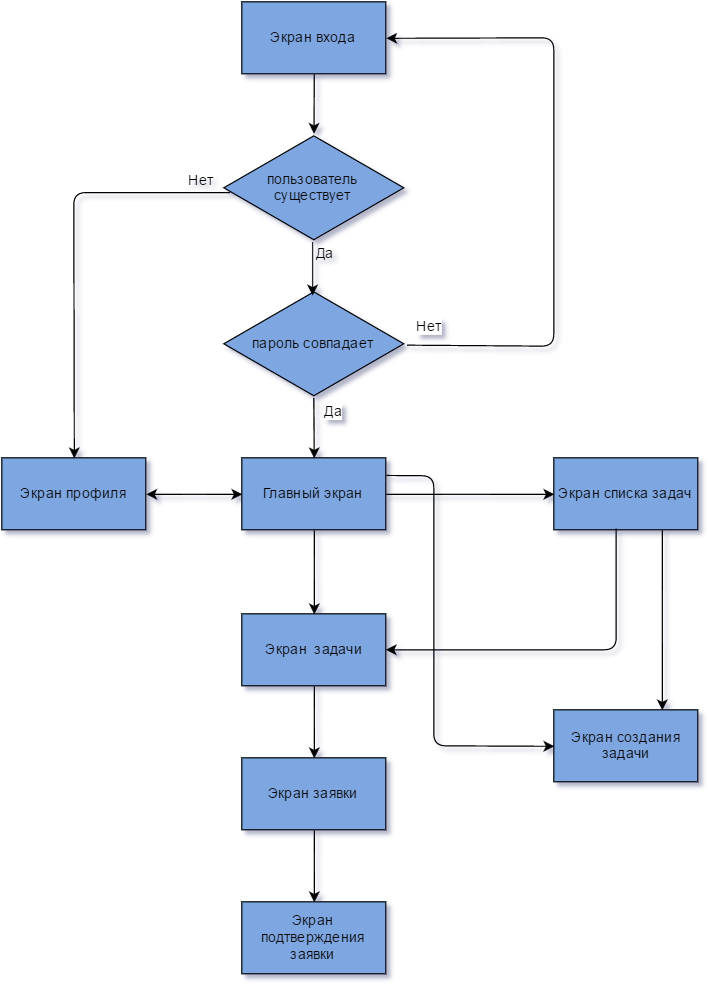

The diagram above was exported from draw.io. Its source (the exported page's mxGraphModel, read from the mxfile embedded in the PNG):
<mxGraphModel dx="1061" dy="631" grid="1" gridSize="10" guides="1" tooltips="1" connect="1" arrows="1" fold="1" page="1" pageScale="1" pageWidth="826" pageHeight="1169" background="#ffffff" math="0" shadow="0">
  <root>
    <mxCell id="0" />
    <mxCell id="1" parent="0" />
    <mxCell id="391c2f97dface9ac-1" value="Экран входа" style="whiteSpace=wrap;html=1;fillColor=#7EA6E0;" vertex="1" parent="1">
      <mxGeometry x="300" y="50" width="120" height="60" as="geometry" />
    </mxCell>
    <mxCell id="391c2f97dface9ac-3" value="пользователь&lt;div&gt;существует&lt;/div&gt;" style="html=1;whiteSpace=wrap;aspect=fixed;shape=isoRectangle;fillColor=#7EA6E0;" vertex="1" parent="1">
      <mxGeometry x="285" y="160" width="150" height="90" as="geometry" />
    </mxCell>
    <mxCell id="391c2f97dface9ac-4" value="пароль совпадает" style="html=1;whiteSpace=wrap;aspect=fixed;shape=isoRectangle;fillColor=#7EA6E0;" vertex="1" parent="1">
      <mxGeometry x="285" y="290" width="150" height="90" as="geometry" />
    </mxCell>
    <mxCell id="391c2f97dface9ac-7" value="" style="endArrow=classic;html=1;exitX=0.5;exitY=1;" edge="1" parent="1" source="391c2f97dface9ac-1" target="391c2f97dface9ac-3">
      <mxGeometry width="50" height="50" relative="1" as="geometry">
        <mxPoint x="10" y="60" as="sourcePoint" />
        <mxPoint x="60" y="10" as="targetPoint" />
      </mxGeometry>
    </mxCell>
    <mxCell id="391c2f97dface9ac-9" value="" style="endArrow=classic;html=1;exitX=0.49;exitY=1.008;exitPerimeter=0;entryX=0.496;entryY=0.051;entryPerimeter=0;" edge="1" parent="1" source="391c2f97dface9ac-3" target="391c2f97dface9ac-4">
      <mxGeometry width="50" height="50" relative="1" as="geometry">
        <mxPoint x="10" y="60" as="sourcePoint" />
        <mxPoint x="60" y="10" as="targetPoint" />
        <Array as="points" />
      </mxGeometry>
    </mxCell>
    <mxCell id="391c2f97dface9ac-10" value="" style="endArrow=classic;html=1;entryX=1;entryY=0.5;exitX=1.016;exitY=0.518;exitPerimeter=0;" edge="1" parent="1" source="391c2f97dface9ac-4" target="391c2f97dface9ac-1">
      <mxGeometry width="50" height="50" relative="1" as="geometry">
        <mxPoint x="10" y="60" as="sourcePoint" />
        <mxPoint x="60" y="10" as="targetPoint" />
        <Array as="points">
          <mxPoint x="560" y="337" />
          <mxPoint x="560" y="80" />
        </Array>
      </mxGeometry>
    </mxCell>
    <mxCell id="391c2f97dface9ac-12" value="Нет" style="text;html=1;resizable=0;points=[];align=center;verticalAlign=middle;labelBackgroundColor=#ffffff;" vertex="1" connectable="0" parent="391c2f97dface9ac-10">
      <mxGeometry x="-0.9324" y="-3" relative="1" as="geometry">
        <mxPoint x="1" y="-20" as="offset" />
      </mxGeometry>
    </mxCell>
    <mxCell id="391c2f97dface9ac-11" value="Да" style="text;html=1;resizable=0;points=[];autosize=1;align=left;verticalAlign=top;spacingTop=-4;" vertex="1" parent="1">
      <mxGeometry x="360" y="250" width="30" height="20" as="geometry" />
    </mxCell>
    <mxCell id="391c2f97dface9ac-13" value="Главный экран" style="whiteSpace=wrap;html=1;fillColor=#7EA6E0;" vertex="1" parent="1">
      <mxGeometry x="300" y="430" width="120" height="60" as="geometry" />
    </mxCell>
    <mxCell id="391c2f97dface9ac-27" style="edgeStyle=orthogonalEdgeStyle;rounded=0;html=1;exitX=1;exitY=0.5;entryX=0;entryY=0.5;jettySize=auto;orthogonalLoop=1;startArrow=classic;startFill=1;" edge="1" parent="1" source="391c2f97dface9ac-14" target="391c2f97dface9ac-13">
      <mxGeometry relative="1" as="geometry" />
    </mxCell>
    <mxCell id="391c2f97dface9ac-14" value="Экран профиля" style="whiteSpace=wrap;html=1;fillColor=#7EA6E0;" vertex="1" parent="1">
      <mxGeometry x="100" y="430" width="120" height="60" as="geometry" />
    </mxCell>
    <mxCell id="391c2f97dface9ac-38" style="edgeStyle=orthogonalEdgeStyle;curved=1;rounded=0;html=1;exitX=0.75;exitY=1;entryX=0.75;entryY=0;startArrow=none;startFill=0;jettySize=auto;orthogonalLoop=1;" edge="1" parent="1" source="391c2f97dface9ac-15" target="391c2f97dface9ac-31">
      <mxGeometry relative="1" as="geometry" />
    </mxCell>
    <mxCell id="391c2f97dface9ac-15" value="Экран списка задач" style="whiteSpace=wrap;html=1;fillColor=#7EA6E0;" vertex="1" parent="1">
      <mxGeometry x="560" y="430" width="120" height="60" as="geometry" />
    </mxCell>
    <mxCell id="391c2f97dface9ac-39" style="edgeStyle=orthogonalEdgeStyle;curved=1;rounded=0;html=1;exitX=0.5;exitY=1;entryX=0.5;entryY=0;startArrow=none;startFill=0;jettySize=auto;orthogonalLoop=1;" edge="1" parent="1" source="391c2f97dface9ac-16" target="391c2f97dface9ac-32">
      <mxGeometry relative="1" as="geometry" />
    </mxCell>
    <mxCell id="391c2f97dface9ac-16" value="Экран &amp;nbsp;&lt;span style=&quot;line-height: 1.2&quot;&gt;задачи&lt;/span&gt;" style="whiteSpace=wrap;html=1;fillColor=#7EA6E0;" vertex="1" parent="1">
      <mxGeometry x="300" y="560" width="120" height="60" as="geometry" />
    </mxCell>
    <mxCell id="391c2f97dface9ac-18" value="Нет" style="text;html=1;resizable=0;points=[];autosize=1;align=left;verticalAlign=top;spacingTop=-4;" vertex="1" parent="1">
      <mxGeometry x="254" y="189" width="40" height="20" as="geometry" />
    </mxCell>
    <mxCell id="391c2f97dface9ac-19" value="" style="endArrow=classic;html=1;entryX=0.5;entryY=0;" edge="1" parent="1" target="391c2f97dface9ac-13">
      <mxGeometry width="50" height="50" relative="1" as="geometry">
        <mxPoint x="360" y="380" as="sourcePoint" />
        <mxPoint x="60" y="80" as="targetPoint" />
      </mxGeometry>
    </mxCell>
    <mxCell id="391c2f97dface9ac-21" value="Да" style="text;html=1;resizable=0;points=[];align=center;verticalAlign=middle;labelBackgroundColor=#ffffff;" vertex="1" connectable="0" parent="391c2f97dface9ac-19">
      <mxGeometry x="-0.12" y="5" relative="1" as="geometry">
        <mxPoint x="10" y="-13" as="offset" />
      </mxGeometry>
    </mxCell>
    <mxCell id="391c2f97dface9ac-22" value="" style="endArrow=classic;html=1;exitX=0.5;exitY=1;entryX=0.5;entryY=0;" edge="1" parent="1" source="391c2f97dface9ac-13" target="391c2f97dface9ac-16">
      <mxGeometry width="50" height="50" relative="1" as="geometry">
        <mxPoint x="10" y="130" as="sourcePoint" />
        <mxPoint x="60" y="80" as="targetPoint" />
      </mxGeometry>
    </mxCell>
    <mxCell id="391c2f97dface9ac-25" value="" style="endArrow=classic;html=1;exitX=0.427;exitY=0.988;exitPerimeter=0;" edge="1" parent="1" source="391c2f97dface9ac-15">
      <mxGeometry width="50" height="50" relative="1" as="geometry">
        <mxPoint x="590" y="560" as="sourcePoint" />
        <mxPoint x="420" y="590" as="targetPoint" />
        <Array as="points">
          <mxPoint x="612" y="590" />
        </Array>
      </mxGeometry>
    </mxCell>
    <mxCell id="391c2f97dface9ac-30" value="" style="endArrow=classic;html=1;entryX=0.5;entryY=0;exitX=0.896;exitY=1.014;exitPerimeter=0;" edge="1" parent="1" source="391c2f97dface9ac-18" target="391c2f97dface9ac-14">
      <mxGeometry width="50" height="50" relative="1" as="geometry">
        <mxPoint x="293" y="200" as="sourcePoint" />
        <mxPoint x="180" y="110" as="targetPoint" />
        <Array as="points">
          <mxPoint x="160" y="209" />
        </Array>
      </mxGeometry>
    </mxCell>
    <mxCell id="391c2f97dface9ac-31" value="Экран создания&lt;div&gt;задачи&lt;/div&gt;" style="whiteSpace=wrap;html=1;fillColor=#7EA6E0;" vertex="1" parent="1">
      <mxGeometry x="560" y="640" width="120" height="60" as="geometry" />
    </mxCell>
    <mxCell id="391c2f97dface9ac-41" style="edgeStyle=orthogonalEdgeStyle;curved=1;rounded=0;html=1;exitX=0.5;exitY=1;entryX=0.5;entryY=0;startArrow=none;startFill=0;jettySize=auto;orthogonalLoop=1;" edge="1" parent="1" source="391c2f97dface9ac-32" target="391c2f97dface9ac-40">
      <mxGeometry relative="1" as="geometry" />
    </mxCell>
    <mxCell id="391c2f97dface9ac-32" value="Экран заявки" style="whiteSpace=wrap;html=1;fillColor=#7EA6E0;" vertex="1" parent="1">
      <mxGeometry x="300" y="680" width="120" height="60" as="geometry" />
    </mxCell>
    <mxCell id="391c2f97dface9ac-34" value="" style="endArrow=classic;html=1;entryX=0;entryY=0.5;exitX=1;exitY=0.5;" edge="1" parent="1" source="391c2f97dface9ac-13" target="391c2f97dface9ac-15">
      <mxGeometry width="50" height="50" relative="1" as="geometry">
        <mxPoint x="410" y="620" as="sourcePoint" />
        <mxPoint x="460" y="570" as="targetPoint" />
        <Array as="points" />
      </mxGeometry>
    </mxCell>
    <mxCell id="391c2f97dface9ac-35" value="" style="endArrow=classic;html=1;exitX=1;exitY=0.25;entryX=0;entryY=0.5;" edge="1" parent="1" source="391c2f97dface9ac-13" target="391c2f97dface9ac-31">
      <mxGeometry width="50" height="50" relative="1" as="geometry">
        <mxPoint x="440" y="690" as="sourcePoint" />
        <mxPoint x="490" y="640" as="targetPoint" />
        <Array as="points">
          <mxPoint x="460" y="445" />
          <mxPoint x="460" y="670" />
        </Array>
      </mxGeometry>
    </mxCell>
    <mxCell id="391c2f97dface9ac-40" value="Экран подтверждения заявки" style="whiteSpace=wrap;html=1;fillColor=#7EA6E0;" vertex="1" parent="1">
      <mxGeometry x="300" y="800" width="120" height="60" as="geometry" />
    </mxCell>
  </root>
</mxGraphModel>